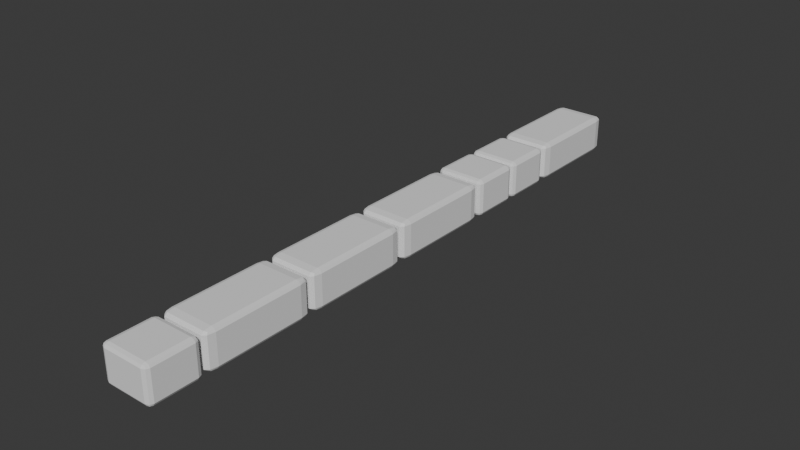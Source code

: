 # Source: muroarbustos_v1_auo1003.blend  (saved by Blender 4.5.90; exported with 4.5.12 LTS)
import bpy
from mathutils import Matrix  # noqa: F401  (used for matrix-valued properties, if any)

bpy.ops.wm.read_factory_settings(use_empty=True)
scene = bpy.context.scene
scene.name = 'Scene'

# ---- collections
col_collection = bpy.data.collections.new('Collection'); scene.collection.children.link(col_collection)

# ---- world
world_world = bpy.data.worlds.new('World'); scene.world = world_world
world_world.use_nodes = True; world_world.node_tree.nodes.clear()
_N = world_world.node_tree.nodes; _L = world_world.node_tree.links
n0 = _N.new('ShaderNodeOutputWorld'); n0.name = 'World Output'; n0.location = (200, 100)
n1 = _N.new('ShaderNodeBackground'); n1.name = 'Background'; n1.location = (-200, 100)
n1.inputs[0].default_value = (0.05088, 0.05088, 0.05088, 1.0)
_L.new(n1.outputs[0], n0.inputs[0])
n0.is_active_output = True
world_world.color = (0.05088, 0.05088, 0.05088)
world_world.sun_shadow_jitter_overblur = 0.0

# ---- meshes
me_cube_007 = bpy.data.meshes.new('Cube.007')
me_cube_007.from_pydata([(-0.8095, -11.84, -1.0), (-0.8095, -12.03, -0.8095), (-1.0, -11.84, -0.8095), (-0.8095, -11.97, -0.9442), (-0.9195, -11.95, -0.9195), (-0.9442, -11.97, -0.8095), (-0.9442, -11.84, -0.9442), (-0.8095, -12.03, 0.8095), (-0.8095, -11.84, 1.0), (-1.0, -11.84, 0.8095), (-0.8095, -11.97, 0.9442), (-0.9195, -11.95, 0.9195), (-0.9442, -11.84, 0.9442), (-0.9442, -11.97, 0.8095), (-0.8095, -10.22, -1.0), (-1.0, -10.22, -0.8095), (-0.8095, -10.03, -0.8095), (-0.9442, -10.22, -0.9442), (-0.9195, -10.11, -0.9195), (-0.9442, -10.08, -0.8095), (-0.8095, -10.08, -0.9442), (-0.8095, -10.22, 1.0), (-0.8095, -10.03, 0.8095), (-1.0, -10.22, 0.8095), (-0.8095, -10.08, 0.9442), (-0.9195, -10.11, 0.9195), (-0.9442, -10.08, 0.8095), (-0.9442, -10.22, 0.9442), (0.8095, -11.84, -1.0), (1.0, -11.84, -0.8095), (0.8095, -12.03, -0.8095), (0.9442, -11.84, -0.9442), (0.9195, -11.95, -0.9195), (0.9442, -11.97, -0.8095), (0.8095, -11.97, -0.9442), (0.8095, -11.84, 1.0), (0.8095, -12.03, 0.8095), (1.0, -11.84, 0.8095), (0.8095, -11.97, 0.9442), (0.9195, -11.95, 0.9195), (0.9442, -11.97, 0.8095), (0.9442, -11.84, 0.9442), (0.8095, -10.22, -1.0), (0.8095, -10.03, -0.8095), (1.0, -10.22, -0.8095), (0.8095, -10.08, -0.9442), (0.9195, -10.11, -0.9195), (0.9442, -10.08, -0.8095), (0.9442, -10.22, -0.9442), (0.8095, -10.22, 1.0), (1.0, -10.22, 0.8095), (0.8095, -10.03, 0.8095), (0.9442, -10.22, 0.9442), (0.9195, -10.11, 0.9195), (0.9442, -10.08, 0.8095), (0.8095, -10.08, 0.9442), (-0.8095, -9.46, -1.0), (-0.8095, -9.869, -0.8095), (-1.0, -9.46, -0.8095), (-0.8095, -9.749, -0.9442), (-0.9195, -9.696, -0.9195), (-0.9442, -9.749, -0.8095), (-0.9442, -9.46, -0.9442), (-0.8095, -9.869, 0.8095), (-0.8095, -9.46, 1.0), (-1.0, -9.46, 0.8095), (-0.8095, -9.749, 0.9442), (-0.9195, -9.696, 0.9195), (-0.9442, -9.46, 0.9442), (-0.9442, -9.749, 0.8095), (-0.8095, -5.983, -1.0), (-1.0, -5.983, -0.8095), (-0.8095, -5.574, -0.8095), (-0.9442, -5.983, -0.9442), (-0.9195, -5.746, -0.9195), (-0.9442, -5.693, -0.8095), (-0.8095, -5.693, -0.9442), (-0.8095, -5.983, 1.0), (-0.8095, -5.574, 0.8095), (-1.0, -5.983, 0.8095), (-0.8095, -5.693, 0.9442), (-0.9195, -5.746, 0.9195), (-0.9442, -5.693, 0.8095), (-0.9442, -5.983, 0.9442), (0.8095, -9.46, -1.0), (1.0, -9.46, -0.8095), (0.8095, -9.869, -0.8095), (0.9442, -9.46, -0.9442), (0.9195, -9.696, -0.9195), (0.9442, -9.749, -0.8095), (0.8095, -9.749, -0.9442), (0.8095, -9.46, 1.0), (0.8095, -9.869, 0.8095), (1.0, -9.46, 0.8095), (0.8095, -9.749, 0.9442), (0.9195, -9.696, 0.9195), (0.9442, -9.749, 0.8095), (0.9442, -9.46, 0.9442), (0.8095, -5.983, -1.0), (0.8095, -5.574, -0.8095), (1.0, -5.983, -0.8095), (0.8095, -5.693, -0.9442), (0.9195, -5.746, -0.9195), (0.9442, -5.693, -0.8095), (0.9442, -5.983, -0.9442), (0.8095, -5.983, 1.0), (1.0, -5.983, 0.8095), (0.8095, -5.574, 0.8095), (0.9442, -5.983, 0.9442), (0.9195, -5.746, 0.9195), (0.9442, -5.693, 0.8095), (0.8095, -5.693, 0.9442), (-0.8095, -5.035, -1.0), (-0.8095, -5.444, -0.8095), (-1.0, -5.035, -0.8095), (-0.8095, -5.325, -0.9442), (-0.9195, -5.271, -0.9195), (-0.9442, -5.325, -0.8095), (-0.9442, -5.035, -0.9442), (-0.8095, -5.444, 0.8095), (-0.8095, -5.035, 1.0), (-1.0, -5.035, 0.8095), (-0.8095, -5.325, 0.9442), (-0.9195, -5.271, 0.9195), (-0.9442, -5.035, 0.9442), (-0.9442, -5.325, 0.8095), (-0.8095, -1.558, -1.0), (-1.0, -1.558, -0.8095), (-0.8095, -1.149, -0.8095), (-0.9442, -1.558, -0.9442), (-0.9195, -1.322, -0.9195), (-0.9442, -1.269, -0.8095), (-0.8095, -1.269, -0.9442), (-0.8095, -1.558, 1.0), (-0.8095, -1.149, 0.8095), (-1.0, -1.558, 0.8095), (-0.8095, -1.269, 0.9442), (-0.9195, -1.322, 0.9195), (-0.9442, -1.269, 0.8095), (-0.9442, -1.558, 0.9442), (0.8095, -5.035, -1.0), (1.0, -5.035, -0.8095), (0.8095, -5.444, -0.8095), (0.9442, -5.035, -0.9442), (0.9195, -5.271, -0.9195), (0.9442, -5.325, -0.8095), (0.8095, -5.325, -0.9442), (0.8095, -5.035, 1.0), (0.8095, -5.444, 0.8095), (1.0, -5.035, 0.8095), (0.8095, -5.325, 0.9442), (0.9195, -5.271, 0.9195), (0.9442, -5.325, 0.8095), (0.9442, -5.035, 0.9442), (0.8095, -1.558, -1.0), (0.8095, -1.149, -0.8095), (1.0, -1.558, -0.8095), (0.8095, -1.269, -0.9442), (0.9195, -1.322, -0.9195), (0.9442, -1.269, -0.8095), (0.9442, -1.558, -0.9442), (0.8095, -1.558, 1.0), (1.0, -1.558, 0.8095), (0.8095, -1.149, 0.8095), (0.9442, -1.558, 0.9442), (0.9195, -1.322, 0.9195), (0.9442, -1.269, 0.8095), (0.8095, -1.269, 0.9442), (-0.8095, -0.5946, -1.0), (-0.8095, -1.004, -0.8095), (-1.0, -0.5946, -0.8095), (-0.8095, -0.8839, -0.9442), (-0.9195, -0.8308, -0.9195), (-0.9442, -0.8839, -0.8095), (-0.9442, -0.5946, -0.9442), (-0.8095, -1.004, 0.8095), (-0.8095, -0.5946, 1.0), (-1.0, -0.5946, 0.8095), (-0.8095, -0.8839, 0.9442), (-0.9195, -0.8308, 0.9195), (-0.9442, -0.5946, 0.9442), (-0.9442, -0.8839, 0.8095), (-0.8095, 2.882, -1.0), (-1.0, 2.882, -0.8095), (-0.8095, 3.292, -0.8095), (-0.9442, 2.882, -0.9442), (-0.9195, 3.119, -0.9195), (-0.9442, 3.172, -0.8095), (-0.8095, 3.172, -0.9442), (-0.8095, 2.882, 1.0), (-0.8095, 3.292, 0.8095), (-1.0, 2.882, 0.8095), (-0.8095, 3.172, 0.9442), (-0.9195, 3.119, 0.9195), (-0.9442, 3.172, 0.8095), (-0.9442, 2.882, 0.9442), (0.8095, -0.5946, -1.0), (1.0, -0.5946, -0.8095), (0.8095, -1.004, -0.8095), (0.9442, -0.5946, -0.9442), (0.9195, -0.8308, -0.9195), (0.9442, -0.8839, -0.8095), (0.8095, -0.8839, -0.9442), (0.8095, -0.5946, 1.0), (0.8095, -1.004, 0.8095), (1.0, -0.5946, 0.8095), (0.8095, -0.8839, 0.9442), (0.9195, -0.8308, 0.9195), (0.9442, -0.8839, 0.8095), (0.9442, -0.5946, 0.9442), (0.8095, 2.882, -1.0), (0.8095, 3.292, -0.8095), (1.0, 2.882, -0.8095), (0.8095, 3.172, -0.9442), (0.9195, 3.119, -0.9195), (0.9442, 3.172, -0.8095), (0.9442, 2.882, -0.9442), (0.8095, 2.882, 1.0), (1.0, 2.882, 0.8095), (0.8095, 3.292, 0.8095), (0.9442, 2.882, 0.9442), (0.9195, 3.119, 0.9195), (0.9442, 3.172, 0.8095), (0.8095, 3.172, 0.9442), (-0.8095, 3.64, -1.0), (-0.8095, 3.449, -0.8095), (-1.0, 3.64, -0.8095), (-0.8095, 3.505, -0.9442), (-0.9195, 3.53, -0.9195), (-0.9442, 3.505, -0.8095), (-0.9442, 3.64, -0.9442), (-0.8095, 3.449, 0.8095), (-0.8095, 3.64, 1.0), (-1.0, 3.64, 0.8095), (-0.8095, 3.505, 0.9442), (-0.9195, 3.53, 0.9195), (-0.9442, 3.64, 0.9442), (-0.9442, 3.505, 0.8095), (-0.8095, 5.259, -1.0), (-1.0, 5.259, -0.8095), (-0.8095, 5.449, -0.8095), (-0.9442, 5.259, -0.9442), (-0.9195, 5.369, -0.9195), (-0.9442, 5.393, -0.8095), (-0.8095, 5.393, -0.9442), (-0.8095, 5.259, 1.0), (-0.8095, 5.449, 0.8095), (-1.0, 5.259, 0.8095), (-0.8095, 5.393, 0.9442), (-0.9195, 5.369, 0.9195), (-0.9442, 5.393, 0.8095), (-0.9442, 5.259, 0.9442), (0.8095, 3.64, -1.0), (1.0, 3.64, -0.8095), (0.8095, 3.449, -0.8095), (0.9442, 3.64, -0.9442), (0.9195, 3.53, -0.9195), (0.9442, 3.505, -0.8095), (0.8095, 3.505, -0.9442), (0.8095, 3.64, 1.0), (0.8095, 3.449, 0.8095), (1.0, 3.64, 0.8095), (0.8095, 3.505, 0.9442), (0.9195, 3.53, 0.9195), (0.9442, 3.505, 0.8095), (0.9442, 3.64, 0.9442), (0.8095, 5.259, -1.0), (0.8095, 5.449, -0.8095), (1.0, 5.259, -0.8095), (0.8095, 5.393, -0.9442), (0.9195, 5.369, -0.9195), (0.9442, 5.393, -0.8095), (0.9442, 5.259, -0.9442), (0.8095, 5.259, 1.0), (1.0, 5.259, 0.8095), (0.8095, 5.449, 0.8095), (0.9442, 5.259, 0.9442), (0.9195, 5.369, 0.9195), (0.9442, 5.393, 0.8095), (0.8095, 5.393, 0.9442), (-0.8095, 5.763, -1.0), (-0.8095, 5.573, -0.8095), (-1.0, 5.763, -0.8095), (-0.8095, 5.629, -0.9442), (-0.9195, 5.653, -0.9195), (-0.9442, 5.629, -0.8095), (-0.9442, 5.763, -0.9442), (-0.8095, 5.573, 0.8095), (-0.8095, 5.763, 1.0), (-1.0, 5.763, 0.8095), (-0.8095, 5.629, 0.9442), (-0.9195, 5.653, 0.9195), (-0.9442, 5.763, 0.9442), (-0.9442, 5.629, 0.8095), (-0.8095, 7.382, -1.0), (-1.0, 7.382, -0.8095), (-0.8095, 7.573, -0.8095), (-0.9442, 7.382, -0.9442), (-0.9195, 7.492, -0.9195), (-0.9442, 7.517, -0.8095), (-0.8095, 7.517, -0.9442), (-0.8095, 7.382, 1.0), (-0.8095, 7.573, 0.8095), (-1.0, 7.382, 0.8095), (-0.8095, 7.517, 0.9442), (-0.9195, 7.492, 0.9195), (-0.9442, 7.517, 0.8095), (-0.9442, 7.382, 0.9442), (0.8095, 5.763, -1.0), (1.0, 5.763, -0.8095), (0.8095, 5.573, -0.8095), (0.9442, 5.763, -0.9442), (0.9195, 5.653, -0.9195), (0.9442, 5.629, -0.8095), (0.8095, 5.629, -0.9442), (0.8095, 5.763, 1.0), (0.8095, 5.573, 0.8095), (1.0, 5.763, 0.8095), (0.8095, 5.629, 0.9442), (0.9195, 5.653, 0.9195), (0.9442, 5.629, 0.8095), (0.9442, 5.763, 0.9442), (0.8095, 7.382, -1.0), (0.8095, 7.573, -0.8095), (1.0, 7.382, -0.8095), (0.8095, 7.517, -0.9442), (0.9195, 7.492, -0.9195), (0.9442, 7.517, -0.8095), (0.9442, 7.382, -0.9442), (0.8095, 7.382, 1.0), (1.0, 7.382, 0.8095), (0.8095, 7.573, 0.8095), (0.9442, 7.382, 0.9442), (0.9195, 7.492, 0.9195), (0.9442, 7.517, 0.8095), (0.8095, 7.517, 0.9442), (-0.8095, 8.142, -1.0), (-0.8095, 7.733, -0.8095), (-1.0, 8.142, -0.8095), (-0.8095, 7.853, -0.9442), (-0.9195, 7.906, -0.9195), (-0.9442, 7.853, -0.8095), (-0.9442, 8.142, -0.9442), (-0.8095, 7.733, 0.8095), (-0.8095, 8.142, 1.0), (-1.0, 8.142, 0.8095), (-0.8095, 7.853, 0.9442), (-0.9195, 7.906, 0.9195), (-0.9442, 8.142, 0.9442), (-0.9442, 7.853, 0.8095), (-0.8095, 11.62, -1.0), (-1.0, 11.62, -0.8095), (-0.8095, 12.03, -0.8095), (-0.9442, 11.62, -0.9442), (-0.9195, 11.86, -0.9195), (-0.9442, 11.91, -0.8095), (-0.8095, 11.91, -0.9442), (-0.8095, 11.62, 1.0), (-0.8095, 12.03, 0.8095), (-1.0, 11.62, 0.8095), (-0.8095, 11.91, 0.9442), (-0.9195, 11.86, 0.9195), (-0.9442, 11.91, 0.8095), (-0.9442, 11.62, 0.9442), (0.8095, 8.142, -1.0), (1.0, 8.142, -0.8095), (0.8095, 7.733, -0.8095), (0.9442, 8.142, -0.9442), (0.9195, 7.906, -0.9195), (0.9442, 7.853, -0.8095), (0.8095, 7.853, -0.9442), (0.8095, 8.142, 1.0), (0.8095, 7.733, 0.8095), (1.0, 8.142, 0.8095), (0.8095, 7.853, 0.9442), (0.9195, 7.906, 0.9195), (0.9442, 7.853, 0.8095), (0.9442, 8.142, 0.9442), (0.8095, 11.62, -1.0), (0.8095, 12.03, -0.8095), (1.0, 11.62, -0.8095), (0.8095, 11.91, -0.9442), (0.9195, 11.86, -0.9195), (0.9442, 11.91, -0.8095), (0.9442, 11.62, -0.9442), (0.8095, 11.62, 1.0), (1.0, 11.62, 0.8095), (0.8095, 12.03, 0.8095), (0.9442, 11.62, 0.9442), (0.9195, 11.86, 0.9195), (0.9442, 11.91, 0.8095), (0.8095, 11.91, 0.9442)], [], [(0, 3, 4, 6), (1, 5, 4, 3), (2, 6, 4, 5), (7, 10, 11, 13), (8, 12, 11, 10), (9, 13, 11, 12), (14, 17, 18, 20), (15, 19, 18, 17), (16, 20, 18, 19), (21, 24, 25, 27), (22, 26, 25, 24), (23, 27, 25, 26), (28, 31, 32, 34), (29, 33, 32, 31), (30, 34, 32, 33), (35, 38, 39, 41), (36, 40, 39, 38), (37, 41, 39, 40), (42, 45, 46, 48), (43, 47, 46, 45), (44, 48, 46, 47), (49, 52, 53, 55), (50, 54, 53, 52), (51, 55, 53, 54), (14, 0, 6, 17), (17, 6, 2, 15), (1, 7, 13, 5), (5, 13, 9, 2), (8, 21, 27, 12), (12, 27, 23, 9), (22, 16, 19, 26), (26, 19, 15, 23), (42, 14, 20, 45), (45, 20, 16, 43), (21, 49, 55, 24), (24, 55, 51, 22), (50, 44, 47, 54), (54, 47, 43, 51), (28, 42, 48, 31), (31, 48, 44, 29), (49, 35, 41, 52), (52, 41, 37, 50), (36, 30, 33, 40), (40, 33, 29, 37), (0, 28, 34, 3), (3, 34, 30, 1), (35, 8, 10, 38), (38, 10, 7, 36), (14, 42, 28, 0), (2, 9, 23, 15), (30, 36, 7, 1), (49, 21, 8, 35), (16, 22, 51, 43), (44, 50, 37, 29), (56, 59, 60, 62), (57, 61, 60, 59), (58, 62, 60, 61), (63, 66, 67, 69), (64, 68, 67, 66), (65, 69, 67, 68), (70, 73, 74, 76), (71, 75, 74, 73), (72, 76, 74, 75), (77, 80, 81, 83), (78, 82, 81, 80), (79, 83, 81, 82), (84, 87, 88, 90), (85, 89, 88, 87), (86, 90, 88, 89), (91, 94, 95, 97), (92, 96, 95, 94), (93, 97, 95, 96), (98, 101, 102, 104), (99, 103, 102, 101), (100, 104, 102, 103), (105, 108, 109, 111), (106, 110, 109, 108), (107, 111, 109, 110), (70, 56, 62, 73), (73, 62, 58, 71), (57, 63, 69, 61), (61, 69, 65, 58), (64, 77, 83, 68), (68, 83, 79, 65), (78, 72, 75, 82), (82, 75, 71, 79), (98, 70, 76, 101), (101, 76, 72, 99), (77, 105, 111, 80), (80, 111, 107, 78), (106, 100, 103, 110), (110, 103, 99, 107), (84, 98, 104, 87), (87, 104, 100, 85), (105, 91, 97, 108), (108, 97, 93, 106), (92, 86, 89, 96), (96, 89, 85, 93), (56, 84, 90, 59), (59, 90, 86, 57), (91, 64, 66, 94), (94, 66, 63, 92), (70, 98, 84, 56), (58, 65, 79, 71), (86, 92, 63, 57), (105, 77, 64, 91), (72, 78, 107, 99), (100, 106, 93, 85), (112, 115, 116, 118), (113, 117, 116, 115), (114, 118, 116, 117), (119, 122, 123, 125), (120, 124, 123, 122), (121, 125, 123, 124), (126, 129, 130, 132), (127, 131, 130, 129), (128, 132, 130, 131), (133, 136, 137, 139), (134, 138, 137, 136), (135, 139, 137, 138), (140, 143, 144, 146), (141, 145, 144, 143), (142, 146, 144, 145), (147, 150, 151, 153), (148, 152, 151, 150), (149, 153, 151, 152), (154, 157, 158, 160), (155, 159, 158, 157), (156, 160, 158, 159), (161, 164, 165, 167), (162, 166, 165, 164), (163, 167, 165, 166), (126, 112, 118, 129), (129, 118, 114, 127), (113, 119, 125, 117), (117, 125, 121, 114), (120, 133, 139, 124), (124, 139, 135, 121), (134, 128, 131, 138), (138, 131, 127, 135), (154, 126, 132, 157), (157, 132, 128, 155), (133, 161, 167, 136), (136, 167, 163, 134), (162, 156, 159, 166), (166, 159, 155, 163), (140, 154, 160, 143), (143, 160, 156, 141), (161, 147, 153, 164), (164, 153, 149, 162), (148, 142, 145, 152), (152, 145, 141, 149), (112, 140, 146, 115), (115, 146, 142, 113), (147, 120, 122, 150), (150, 122, 119, 148), (126, 154, 140, 112), (114, 121, 135, 127), (142, 148, 119, 113), (161, 133, 120, 147), (128, 134, 163, 155), (156, 162, 149, 141), (168, 171, 172, 174), (169, 173, 172, 171), (170, 174, 172, 173), (175, 178, 179, 181), (176, 180, 179, 178), (177, 181, 179, 180), (182, 185, 186, 188), (183, 187, 186, 185), (184, 188, 186, 187), (189, 192, 193, 195), (190, 194, 193, 192), (191, 195, 193, 194), (196, 199, 200, 202), (197, 201, 200, 199), (198, 202, 200, 201), (203, 206, 207, 209), (204, 208, 207, 206), (205, 209, 207, 208), (210, 213, 214, 216), (211, 215, 214, 213), (212, 216, 214, 215), (217, 220, 221, 223), (218, 222, 221, 220), (219, 223, 221, 222), (182, 168, 174, 185), (185, 174, 170, 183), (169, 175, 181, 173), (173, 181, 177, 170), (176, 189, 195, 180), (180, 195, 191, 177), (190, 184, 187, 194), (194, 187, 183, 191), (210, 182, 188, 213), (213, 188, 184, 211), (189, 217, 223, 192), (192, 223, 219, 190), (218, 212, 215, 222), (222, 215, 211, 219), (196, 210, 216, 199), (199, 216, 212, 197), (217, 203, 209, 220), (220, 209, 205, 218), (204, 198, 201, 208), (208, 201, 197, 205), (168, 196, 202, 171), (171, 202, 198, 169), (203, 176, 178, 206), (206, 178, 175, 204), (182, 210, 196, 168), (170, 177, 191, 183), (198, 204, 175, 169), (217, 189, 176, 203), (184, 190, 219, 211), (212, 218, 205, 197), (224, 227, 228, 230), (225, 229, 228, 227), (226, 230, 228, 229), (231, 234, 235, 237), (232, 236, 235, 234), (233, 237, 235, 236), (238, 241, 242, 244), (239, 243, 242, 241), (240, 244, 242, 243), (245, 248, 249, 251), (246, 250, 249, 248), (247, 251, 249, 250), (252, 255, 256, 258), (253, 257, 256, 255), (254, 258, 256, 257), (259, 262, 263, 265), (260, 264, 263, 262), (261, 265, 263, 264), (266, 269, 270, 272), (267, 271, 270, 269), (268, 272, 270, 271), (273, 276, 277, 279), (274, 278, 277, 276), (275, 279, 277, 278), (238, 224, 230, 241), (241, 230, 226, 239), (225, 231, 237, 229), (229, 237, 233, 226), (232, 245, 251, 236), (236, 251, 247, 233), (246, 240, 243, 250), (250, 243, 239, 247), (266, 238, 244, 269), (269, 244, 240, 267), (245, 273, 279, 248), (248, 279, 275, 246), (274, 268, 271, 278), (278, 271, 267, 275), (252, 266, 272, 255), (255, 272, 268, 253), (273, 259, 265, 276), (276, 265, 261, 274), (260, 254, 257, 264), (264, 257, 253, 261), (224, 252, 258, 227), (227, 258, 254, 225), (259, 232, 234, 262), (262, 234, 231, 260), (238, 266, 252, 224), (226, 233, 247, 239), (254, 260, 231, 225), (273, 245, 232, 259), (240, 246, 275, 267), (268, 274, 261, 253), (280, 283, 284, 286), (281, 285, 284, 283), (282, 286, 284, 285), (287, 290, 291, 293), (288, 292, 291, 290), (289, 293, 291, 292), (294, 297, 298, 300), (295, 299, 298, 297), (296, 300, 298, 299), (301, 304, 305, 307), (302, 306, 305, 304), (303, 307, 305, 306), (308, 311, 312, 314), (309, 313, 312, 311), (310, 314, 312, 313), (315, 318, 319, 321), (316, 320, 319, 318), (317, 321, 319, 320), (322, 325, 326, 328), (323, 327, 326, 325), (324, 328, 326, 327), (329, 332, 333, 335), (330, 334, 333, 332), (331, 335, 333, 334), (294, 280, 286, 297), (297, 286, 282, 295), (281, 287, 293, 285), (285, 293, 289, 282), (288, 301, 307, 292), (292, 307, 303, 289), (302, 296, 299, 306), (306, 299, 295, 303), (322, 294, 300, 325), (325, 300, 296, 323), (301, 329, 335, 304), (304, 335, 331, 302), (330, 324, 327, 334), (334, 327, 323, 331), (308, 322, 328, 311), (311, 328, 324, 309), (329, 315, 321, 332), (332, 321, 317, 330), (316, 310, 313, 320), (320, 313, 309, 317), (280, 308, 314, 283), (283, 314, 310, 281), (315, 288, 290, 318), (318, 290, 287, 316), (294, 322, 308, 280), (282, 289, 303, 295), (310, 316, 287, 281), (329, 301, 288, 315), (296, 302, 331, 323), (324, 330, 317, 309), (336, 339, 340, 342), (337, 341, 340, 339), (338, 342, 340, 341), (343, 346, 347, 349), (344, 348, 347, 346), (345, 349, 347, 348), (350, 353, 354, 356), (351, 355, 354, 353), (352, 356, 354, 355), (357, 360, 361, 363), (358, 362, 361, 360), (359, 363, 361, 362), (364, 367, 368, 370), (365, 369, 368, 367), (366, 370, 368, 369), (371, 374, 375, 377), (372, 376, 375, 374), (373, 377, 375, 376), (378, 381, 382, 384), (379, 383, 382, 381), (380, 384, 382, 383), (385, 388, 389, 391), (386, 390, 389, 388), (387, 391, 389, 390), (350, 336, 342, 353), (353, 342, 338, 351), (337, 343, 349, 341), (341, 349, 345, 338), (344, 357, 363, 348), (348, 363, 359, 345), (358, 352, 355, 362), (362, 355, 351, 359), (378, 350, 356, 381), (381, 356, 352, 379), (357, 385, 391, 360), (360, 391, 387, 358), (386, 380, 383, 390), (390, 383, 379, 387), (364, 378, 384, 367), (367, 384, 380, 365), (385, 371, 377, 388), (388, 377, 373, 386), (372, 366, 369, 376), (376, 369, 365, 373), (336, 364, 370, 339), (339, 370, 366, 337), (371, 344, 346, 374), (374, 346, 343, 372), (350, 378, 364, 336), (338, 345, 359, 351), (366, 372, 343, 337), (385, 357, 344, 371), (352, 358, 387, 379), (380, 386, 373, 365)])
_uv = me_cube_007.uv_layers.new(name='UVMap')
_uv.uv.foreach_set('vector', [0.02391, 0.02391, 1.936e-08, 0.02391, 0.004388, 0.004388, 0.02391, 1.805e-09, 0.3113, 0.3591, 0.3113, 0.3352, 0.3308, 0.3396, 0.3352, 0.3591, 0.9783, 0.3113, 1.0, 0.3113, 0.9949, 0.3308, 0.9765, 0.3352, 0.02391, 0.3591, 2.579e-08, 0.3591, 0.004388, 0.3396, 0.02391, 0.3352, 0.3591, 0.3113, 0.3591, 0.3352, 0.3396, 0.3308, 0.3352, 0.3113, 0.6958, 0.3113, 0.694, 0.3352, 0.674, 0.3308, 0.6704, 0.3113, 0.3113, 0.02391, 0.3113, 2.35e-08, 0.3308, 0.004388, 0.3352, 0.02391, 0.9783, 0.02391, 0.9765, 2.082e-08, 0.9949, 0.004388, 1.0, 0.02391, 0.6465, 0.6465, 0.6704, 0.6465, 0.6661, 0.6661, 0.6465, 0.6704, 0.6465, 0.3113, 0.6704, 0.3113, 0.6661, 0.3308, 0.6465, 0.3352, 0.3591, 0.6465, 0.3591, 0.6704, 0.3396, 0.6661, 0.3352, 0.6465, 0.6958, 0.02391, 0.6704, 0.02391, 0.674, 0.004388, 0.694, -5.119e-10, 0.02391, 0.3113, 0.02391, 0.3352, 0.004388, 0.3308, -2.342e-09, 0.3113, 0.9783, 0.3591, 0.9765, 0.3352, 0.9949, 0.3396, 1.0, 0.3591, 0.3113, 0.6465, 0.3352, 0.6465, 0.3308, 0.6661, 0.3113, 0.6704, 0.3591, 0.02391, 0.3352, 0.02391, 0.3396, 0.004388, 0.3591, -4.628e-09, 0.02391, 0.6465, 0.02391, 0.6704, 0.004388, 0.6661, 4.092e-09, 0.6465, 0.6958, 0.3591, 0.6704, 0.3591, 0.674, 0.3396, 0.694, 0.3352, 0.3113, 0.3113, 0.3352, 0.3113, 0.3308, 0.3308, 0.3113, 0.3352, 0.6465, 0.3591, 0.6465, 0.3352, 0.6661, 0.3396, 0.6704, 0.3591, 0.9783, 0.6465, 1.0, 0.6465, 0.9949, 0.6661, 0.9765, 0.6704, 0.6465, 0.02391, 0.6465, 1.707e-08, 0.6661, 0.004388, 0.6704, 0.02391, 0.6958, 0.6465, 0.694, 0.6704, 0.674, 0.6661, 0.6704, 0.6465, 0.3591, 0.3591, 0.3352, 0.3591, 0.3396, 0.3396, 0.3591, 0.3352, 0.3113, 0.02391, 0.02391, 0.02391, 0.02391, 1.805e-09, 0.3113, 2.35e-08, 1.0, 0.02391, 1.0, 0.3113, 0.9783, 0.3113, 0.9783, 0.02391, 0.3113, 0.3591, 0.02391, 0.3591, 0.02391, 0.3352, 0.3113, 0.3352, 0.9765, 0.3352, 0.694, 0.3352, 0.6958, 0.3113, 0.9783, 0.3113, 0.3591, 0.3113, 0.6465, 0.3113, 0.6465, 0.3352, 0.3591, 0.3352, 0.6704, 0.3113, 0.6704, 0.02391, 0.6958, 0.02391, 0.6958, 0.3113, 0.3591, 0.6465, 0.6465, 0.6465, 0.6465, 0.6704, 0.3591, 0.6704, 0.694, -5.119e-10, 0.9765, 2.082e-08, 0.9783, 0.02391, 0.6958, 0.02391, 0.3113, 0.3113, 0.3113, 0.02391, 0.3352, 0.02391, 0.3352, 0.3113, 0.6704, 0.3591, 0.6704, 0.6465, 0.6465, 0.6465, 0.6465, 0.3591, 0.6465, 0.3113, 0.6465, 0.02391, 0.6704, 0.02391, 0.6704, 0.3113, 0.3352, 0.6465, 0.3352, 0.3591, 0.3591, 0.3591, 0.3591, 0.6465, 0.6958, 0.6465, 0.9783, 0.6465, 0.9765, 0.6704, 0.694, 0.6704, 0.3591, 0.3352, 0.6465, 0.3352, 0.6465, 0.3591, 0.3591, 0.3591, 0.02391, 0.3113, 0.3113, 0.3113, 0.3113, 0.3352, 0.02391, 0.3352, 1.0, 0.3591, 1.0, 0.6465, 0.9783, 0.6465, 0.9783, 0.3591, 0.6465, 0.02391, 0.3591, 0.02391, 0.3591, -4.628e-09, 0.6465, 1.707e-08, 0.6704, 0.6465, 0.6704, 0.3591, 0.6958, 0.3591, 0.6958, 0.6465, 0.02391, 0.6465, 0.3113, 0.6465, 0.3113, 0.6704, 0.02391, 0.6704, 0.694, 0.3352, 0.9765, 0.3352, 0.9783, 0.3591, 0.6958, 0.3591, 0.02391, 0.02391, 0.02391, 0.3113, -2.342e-09, 0.3113, 1.936e-08, 0.02391, 0.3352, 0.3591, 0.3352, 0.6465, 0.3113, 0.6465, 0.3113, 0.3591, 0.3591, 0.02391, 0.3591, 0.3113, 0.3352, 0.3113, 0.3352, 0.02391, 4.092e-09, 0.6465, 2.579e-08, 0.3591, 0.02391, 0.3591, 0.02391, 0.6465, 0.3113, 0.02391, 0.3113, 0.3113, 0.02391, 0.3113, 0.02391, 0.02391, 0.9783, 0.3113, 0.6958, 0.3113, 0.6958, 0.02391, 0.9783, 0.02391, 0.3113, 0.6465, 0.02391, 0.6465, 0.02391, 0.3591, 0.3113, 0.3591, 0.6465, 0.02391, 0.6465, 0.3113, 0.3591, 0.3113, 0.3591, 0.02391, 0.6465, 0.6465, 0.3591, 0.6465, 0.3591, 0.3591, 0.6465, 0.3591, 0.9783, 0.6465, 0.6958, 0.6465, 0.6958, 0.3591, 0.9783, 0.3591, 0.02391, 0.02391, 1.936e-08, 0.02391, 0.004388, 0.004388, 0.02391, 1.805e-09, 0.3113, 0.3591, 0.3113, 0.3352, 0.3308, 0.3396, 0.3352, 0.3591, 0.9783, 0.3113, 1.0, 0.3113, 0.9949, 0.3308, 0.9765, 0.3352, 0.02391, 0.3591, 2.579e-08, 0.3591, 0.004388, 0.3396, 0.02391, 0.3352, 0.3591, 0.3113, 0.3591, 0.3352, 0.3396, 0.3308, 0.3352, 0.3113, 0.6958, 0.3113, 0.694, 0.3352, 0.674, 0.3308, 0.6704, 0.3113, 0.3113, 0.02391, 0.3113, 2.35e-08, 0.3308, 0.004388, 0.3352, 0.02391, 0.9783, 0.02391, 0.9765, 2.082e-08, 0.9949, 0.004388, 1.0, 0.02391, 0.6465, 0.6465, 0.6704, 0.6465, 0.6661, 0.6661, 0.6465, 0.6704, 0.6465, 0.3113, 0.6704, 0.3113, 0.6661, 0.3308, 0.6465, 0.3352, 0.3591, 0.6465, 0.3591, 0.6704, 0.3396, 0.6661, 0.3352, 0.6465, 0.6958, 0.02391, 0.6704, 0.02391, 0.674, 0.004388, 0.694, -5.119e-10, 0.02391, 0.3113, 0.02391, 0.3352, 0.004388, 0.3308, -2.342e-09, 0.3113, 0.9783, 0.3591, 0.9765, 0.3352, 0.9949, 0.3396, 1.0, 0.3591, 0.3113, 0.6465, 0.3352, 0.6465, 0.3308, 0.6661, 0.3113, 0.6704, 0.3591, 0.02391, 0.3352, 0.02391, 0.3396, 0.004388, 0.3591, -4.628e-09, 0.02391, 0.6465, 0.02391, 0.6704, 0.004388, 0.6661, 4.092e-09, 0.6465, 0.6958, 0.3591, 0.6704, 0.3591, 0.674, 0.3396, 0.694, 0.3352, 0.3113, 0.3113, 0.3352, 0.3113, 0.3308, 0.3308, 0.3113, 0.3352, 0.6465, 0.3591, 0.6465, 0.3352, 0.6661, 0.3396, 0.6704, 0.3591, 0.9783, 0.6465, 1.0, 0.6465, 0.9949, 0.6661, 0.9765, 0.6704, 0.6465, 0.02391, 0.6465, 1.707e-08, 0.6661, 0.004388, 0.6704, 0.02391, 0.6958, 0.6465, 0.694, 0.6704, 0.674, 0.6661, 0.6704, 0.6465, 0.3591, 0.3591, 0.3352, 0.3591, 0.3396, 0.3396, 0.3591, 0.3352, 0.3113, 0.02391, 0.02391, 0.02391, 0.02391, 1.805e-09, 0.3113, 2.35e-08, 1.0, 0.02391, 1.0, 0.3113, 0.9783, 0.3113, 0.9783, 0.02391, 0.3113, 0.3591, 0.02391, 0.3591, 0.02391, 0.3352, 0.3113, 0.3352, 0.9765, 0.3352, 0.694, 0.3352, 0.6958, 0.3113, 0.9783, 0.3113, 0.3591, 0.3113, 0.6465, 0.3113, 0.6465, 0.3352, 0.3591, 0.3352, 0.6704, 0.3113, 0.6704, 0.02391, 0.6958, 0.02391, 0.6958, 0.3113, 0.3591, 0.6465, 0.6465, 0.6465, 0.6465, 0.6704, 0.3591, 0.6704, 0.694, -5.119e-10, 0.9765, 2.082e-08, 0.9783, 0.02391, 0.6958, 0.02391, 0.3113, 0.3113, 0.3113, 0.02391, 0.3352, 0.02391, 0.3352, 0.3113, 0.6704, 0.3591, 0.6704, 0.6465, 0.6465, 0.6465, 0.6465, 0.3591, 0.6465, 0.3113, 0.6465, 0.02391, 0.6704, 0.02391, 0.6704, 0.3113, 0.3352, 0.6465, 0.3352, 0.3591, 0.3591, 0.3591, 0.3591, 0.6465, 0.6958, 0.6465, 0.9783, 0.6465, 0.9765, 0.6704, 0.694, 0.6704, 0.3591, 0.3352, 0.6465, 0.3352, 0.6465, 0.3591, 0.3591, 0.3591, 0.02391, 0.3113, 0.3113, 0.3113, 0.3113, 0.3352, 0.02391, 0.3352, 1.0, 0.3591, 1.0, 0.6465, 0.9783, 0.6465, 0.9783, 0.3591, 0.6465, 0.02391, 0.3591, 0.02391, 0.3591, -4.628e-09, 0.6465, 1.707e-08, 0.6704, 0.6465, 0.6704, 0.3591, 0.6958, 0.3591, 0.6958, 0.6465, 0.02391, 0.6465, 0.3113, 0.6465, 0.3113, 0.6704, 0.02391, 0.6704, 0.694, 0.3352, 0.9765, 0.3352, 0.9783, 0.3591, 0.6958, 0.3591, 0.02391, 0.02391, 0.02391, 0.3113, -2.342e-09, 0.3113, 1.936e-08, 0.02391, 0.3352, 0.3591, 0.3352, 0.6465, 0.3113, 0.6465, 0.3113, 0.3591, 0.3591, 0.02391, 0.3591, 0.3113, 0.3352, 0.3113, 0.3352, 0.02391, 4.092e-09, 0.6465, 2.579e-08, 0.3591, 0.02391, 0.3591, 0.02391, 0.6465, 0.3113, 0.02391, 0.3113, 0.3113, 0.02391, 0.3113, 0.02391, 0.02391, 0.9783, 0.3113, 0.6958, 0.3113, 0.6958, 0.02391, 0.9783, 0.02391, 0.3113, 0.6465, 0.02391, 0.6465, 0.02391, 0.3591, 0.3113, 0.3591, 0.6465, 0.02391, 0.6465, 0.3113, 0.3591, 0.3113, 0.3591, 0.02391, 0.6465, 0.6465, 0.3591, 0.6465, 0.3591, 0.3591, 0.6465, 0.3591, 0.9783, 0.6465, 0.6958, 0.6465, 0.6958, 0.3591, 0.9783, 0.3591, 0.02391, 0.02391, 1.936e-08, 0.02391, 0.004388, 0.004388, 0.02391, 1.805e-09, 0.3113, 0.3591, 0.3113, 0.3352, 0.3308, 0.3396, 0.3352, 0.3591, 0.9783, 0.3113, 1.0, 0.3113, 0.9949, 0.3308, 0.9765, 0.3352, 0.02391, 0.3591, 2.579e-08, 0.3591, 0.004388, 0.3396, 0.02391, 0.3352, 0.3591, 0.3113, 0.3591, 0.3352, 0.3396, 0.3308, 0.3352, 0.3113, 0.6958, 0.3113, 0.694, 0.3352, 0.674, 0.3308, 0.6704, 0.3113, 0.3113, 0.02391, 0.3113, 2.35e-08, 0.3308, 0.004388, 0.3352, 0.02391, 0.9783, 0.02391, 0.9765, 2.082e-08, 0.9949, 0.004388, 1.0, 0.02391, 0.6465, 0.6465, 0.6704, 0.6465, 0.6661, 0.6661, 0.6465, 0.6704, 0.6465, 0.3113, 0.6704, 0.3113, 0.6661, 0.3308, 0.6465, 0.3352, 0.3591, 0.6465, 0.3591, 0.6704, 0.3396, 0.6661, 0.3352, 0.6465, 0.6958, 0.02391, 0.6704, 0.02391, 0.674, 0.004388, 0.694, -5.119e-10, 0.02391, 0.3113, 0.02391, 0.3352, 0.004388, 0.3308, -2.342e-09, 0.3113, 0.9783, 0.3591, 0.9765, 0.3352, 0.9949, 0.3396, 1.0, 0.3591, 0.3113, 0.6465, 0.3352, 0.6465, 0.3308, 0.6661, 0.3113, 0.6704, 0.3591, 0.02391, 0.3352, 0.02391, 0.3396, 0.004388, 0.3591, -4.628e-09, 0.02391, 0.6465, 0.02391, 0.6704, 0.004388, 0.6661, 4.092e-09, 0.6465, 0.6958, 0.3591, 0.6704, 0.3591, 0.674, 0.3396, 0.694, 0.3352, 0.3113, 0.3113, 0.3352, 0.3113, 0.3308, 0.3308, 0.3113, 0.3352, 0.6465, 0.3591, 0.6465, 0.3352, 0.6661, 0.3396, 0.6704, 0.3591, 0.9783, 0.6465, 1.0, 0.6465, 0.9949, 0.6661, 0.9765, 0.6704, 0.6465, 0.02391, 0.6465, 1.707e-08, 0.6661, 0.004388, 0.6704, 0.02391, 0.6958, 0.6465, 0.694, 0.6704, 0.674, 0.6661, 0.6704, 0.6465, 0.3591, 0.3591, 0.3352, 0.3591, 0.3396, 0.3396, 0.3591, 0.3352, 0.3113, 0.02391, 0.02391, 0.02391, 0.02391, 1.805e-09, 0.3113, 2.35e-08, 1.0, 0.02391, 1.0, 0.3113, 0.9783, 0.3113, 0.9783, 0.02391, 0.3113, 0.3591, 0.02391, 0.3591, 0.02391, 0.3352, 0.3113, 0.3352, 0.9765, 0.3352, 0.694, 0.3352, 0.6958, 0.3113, 0.9783, 0.3113, 0.3591, 0.3113, 0.6465, 0.3113, 0.6465, 0.3352, 0.3591, 0.3352, 0.6704, 0.3113, 0.6704, 0.02391, 0.6958, 0.02391, 0.6958, 0.3113, 0.3591, 0.6465, 0.6465, 0.6465, 0.6465, 0.6704, 0.3591, 0.6704, 0.694, -5.119e-10, 0.9765, 2.082e-08, 0.9783, 0.02391, 0.6958, 0.02391, 0.3113, 0.3113, 0.3113, 0.02391, 0.3352, 0.02391, 0.3352, 0.3113, 0.6704, 0.3591, 0.6704, 0.6465, 0.6465, 0.6465, 0.6465, 0.3591, 0.6465, 0.3113, 0.6465, 0.02391, 0.6704, 0.02391, 0.6704, 0.3113, 0.3352, 0.6465, 0.3352, 0.3591, 0.3591, 0.3591, 0.3591, 0.6465, 0.6958, 0.6465, 0.9783, 0.6465, 0.9765, 0.6704, 0.694, 0.6704, 0.3591, 0.3352, 0.6465, 0.3352, 0.6465, 0.3591, 0.3591, 0.3591, 0.02391, 0.3113, 0.3113, 0.3113, 0.3113, 0.3352, 0.02391, 0.3352, 1.0, 0.3591, 1.0, 0.6465, 0.9783, 0.6465, 0.9783, 0.3591, 0.6465, 0.02391, 0.3591, 0.02391, 0.3591, -4.628e-09, 0.6465, 1.707e-08, 0.6704, 0.6465, 0.6704, 0.3591, 0.6958, 0.3591, 0.6958, 0.6465, 0.02391, 0.6465, 0.3113, 0.6465, 0.3113, 0.6704, 0.02391, 0.6704, 0.694, 0.3352, 0.9765, 0.3352, 0.9783, 0.3591, 0.6958, 0.3591, 0.02391, 0.02391, 0.02391, 0.3113, -2.342e-09, 0.3113, 1.936e-08, 0.02391, 0.3352, 0.3591, 0.3352, 0.6465, 0.3113, 0.6465, 0.3113, 0.3591, 0.3591, 0.02391, 0.3591, 0.3113, 0.3352, 0.3113, 0.3352, 0.02391, 4.092e-09, 0.6465, 2.579e-08, 0.3591, 0.02391, 0.3591, 0.02391, 0.6465, 0.3113, 0.02391, 0.3113, 0.3113, 0.02391, 0.3113, 0.02391, 0.02391, 0.9783, 0.3113, 0.6958, 0.3113, 0.6958, 0.02391, 0.9783, 0.02391, 0.3113, 0.6465, 0.02391, 0.6465, 0.02391, 0.3591, 0.3113, 0.3591, 0.6465, 0.02391, 0.6465, 0.3113, 0.3591, 0.3113, 0.3591, 0.02391, 0.6465, 0.6465, 0.3591, 0.6465, 0.3591, 0.3591, 0.6465, 0.3591, 0.9783, 0.6465, 0.6958, 0.6465, 0.6958, 0.3591, 0.9783, 0.3591, 0.02391, 0.02391, 1.936e-08, 0.02391, 0.004388, 0.004388, 0.02391, 1.805e-09, 0.3113, 0.3591, 0.3113, 0.3352, 0.3308, 0.3396, 0.3352, 0.3591, 0.9783, 0.3113, 1.0, 0.3113, 0.9949, 0.3308, 0.9765, 0.3352, 0.02391, 0.3591, 2.579e-08, 0.3591, 0.004388, 0.3396, 0.02391, 0.3352, 0.3591, 0.3113, 0.3591, 0.3352, 0.3396, 0.3308, 0.3352, 0.3113, 0.6958, 0.3113, 0.694, 0.3352, 0.674, 0.3308, 0.6704, 0.3113, 0.3113, 0.02391, 0.3113, 2.35e-08, 0.3308, 0.004388, 0.3352, 0.02391, 0.9783, 0.02391, 0.9765, 2.082e-08, 0.9949, 0.004388, 1.0, 0.02391, 0.6465, 0.6465, 0.6704, 0.6465, 0.6661, 0.6661, 0.6465, 0.6704, 0.6465, 0.3113, 0.6704, 0.3113, 0.6661, 0.3308, 0.6465, 0.3352, 0.3591, 0.6465, 0.3591, 0.6704, 0.3396, 0.6661, 0.3352, 0.6465, 0.6958, 0.02391, 0.6704, 0.02391, 0.674, 0.004388, 0.694, -5.119e-10, 0.02391, 0.3113, 0.02391, 0.3352, 0.004388, 0.3308, -2.342e-09, 0.3113, 0.9783, 0.3591, 0.9765, 0.3352, 0.9949, 0.3396, 1.0, 0.3591, 0.3113, 0.6465, 0.3352, 0.6465, 0.3308, 0.6661, 0.3113, 0.6704, 0.3591, 0.02391, 0.3352, 0.02391, 0.3396, 0.004388, 0.3591, -4.628e-09, 0.02391, 0.6465, 0.02391, 0.6704, 0.004388, 0.6661, 4.092e-09, 0.6465, 0.6958, 0.3591, 0.6704, 0.3591, 0.674, 0.3396, 0.694, 0.3352, 0.3113, 0.3113, 0.3352, 0.3113, 0.3308, 0.3308, 0.3113, 0.3352, 0.6465, 0.3591, 0.6465, 0.3352, 0.6661, 0.3396, 0.6704, 0.3591, 0.9783, 0.6465, 1.0, 0.6465, 0.9949, 0.6661, 0.9765, 0.6704, 0.6465, 0.02391, 0.6465, 1.707e-08, 0.6661, 0.004388, 0.6704, 0.02391, 0.6958, 0.6465, 0.694, 0.6704, 0.674, 0.6661, 0.6704, 0.6465, 0.3591, 0.3591, 0.3352, 0.3591, 0.3396, 0.3396, 0.3591, 0.3352, 0.3113, 0.02391, 0.02391, 0.02391, 0.02391, 1.805e-09, 0.3113, 2.35e-08, 1.0, 0.02391, 1.0, 0.3113, 0.9783, 0.3113, 0.9783, 0.02391, 0.3113, 0.3591, 0.02391, 0.3591, 0.02391, 0.3352, 0.3113, 0.3352, 0.9765, 0.3352, 0.694, 0.3352, 0.6958, 0.3113, 0.9783, 0.3113, 0.3591, 0.3113, 0.6465, 0.3113, 0.6465, 0.3352, 0.3591, 0.3352, 0.6704, 0.3113, 0.6704, 0.02391, 0.6958, 0.02391, 0.6958, 0.3113, 0.3591, 0.6465, 0.6465, 0.6465, 0.6465, 0.6704, 0.3591, 0.6704, 0.694, -5.119e-10, 0.9765, 2.082e-08, 0.9783, 0.02391, 0.6958, 0.02391, 0.3113, 0.3113, 0.3113, 0.02391, 0.3352, 0.02391, 0.3352, 0.3113, 0.6704, 0.3591, 0.6704, 0.6465, 0.6465, 0.6465, 0.6465, 0.3591, 0.6465, 0.3113, 0.6465, 0.02391, 0.6704, 0.02391, 0.6704, 0.3113, 0.3352, 0.6465, 0.3352, 0.3591, 0.3591, 0.3591, 0.3591, 0.6465, 0.6958, 0.6465, 0.9783, 0.6465, 0.9765, 0.6704, 0.694, 0.6704, 0.3591, 0.3352, 0.6465, 0.3352, 0.6465, 0.3591, 0.3591, 0.3591, 0.02391, 0.3113, 0.3113, 0.3113, 0.3113, 0.3352, 0.02391, 0.3352, 1.0, 0.3591, 1.0, 0.6465, 0.9783, 0.6465, 0.9783, 0.3591, 0.6465, 0.02391, 0.3591, 0.02391, 0.3591, -4.628e-09, 0.6465, 1.707e-08, 0.6704, 0.6465, 0.6704, 0.3591, 0.6958, 0.3591, 0.6958, 0.6465, 0.02391, 0.6465, 0.3113, 0.6465, 0.3113, 0.6704, 0.02391, 0.6704, 0.694, 0.3352, 0.9765, 0.3352, 0.9783, 0.3591, 0.6958, 0.3591, 0.02391, 0.02391, 0.02391, 0.3113, -2.342e-09, 0.3113, 1.936e-08, 0.02391, 0.3352, 0.3591, 0.3352, 0.6465, 0.3113, 0.6465, 0.3113, 0.3591, 0.3591, 0.02391, 0.3591, 0.3113, 0.3352, 0.3113, 0.3352, 0.02391, 4.092e-09, 0.6465, 2.579e-08, 0.3591, 0.02391, 0.3591, 0.02391, 0.6465, 0.3113, 0.02391, 0.3113, 0.3113, 0.02391, 0.3113, 0.02391, 0.02391, 0.9783, 0.3113, 0.6958, 0.3113, 0.6958, 0.02391, 0.9783, 0.02391, 0.3113, 0.6465, 0.02391, 0.6465, 0.02391, 0.3591, 0.3113, 0.3591, 0.6465, 0.02391, 0.6465, 0.3113, 0.3591, 0.3113, 0.3591, 0.02391, 0.6465, 0.6465, 0.3591, 0.6465, 0.3591, 0.3591, 0.6465, 0.3591, 0.9783, 0.6465, 0.6958, 0.6465, 0.6958, 0.3591, 0.9783, 0.3591, 0.02391, 0.02391, 1.936e-08, 0.02391, 0.004388, 0.004388, 0.02391, 1.805e-09, 0.3113, 0.3591, 0.3113, 0.3352, 0.3308, 0.3396, 0.3352, 0.3591, 0.9783, 0.3113, 1.0, 0.3113, 0.9949, 0.3308, 0.9765, 0.3352, 0.02391, 0.3591, 2.579e-08, 0.3591, 0.004388, 0.3396, 0.02391, 0.3352, 0.3591, 0.3113, 0.3591, 0.3352, 0.3396, 0.3308, 0.3352, 0.3113, 0.6958, 0.3113, 0.694, 0.3352, 0.674, 0.3308, 0.6704, 0.3113, 0.3113, 0.02391, 0.3113, 2.35e-08, 0.3308, 0.004388, 0.3352, 0.02391, 0.9783, 0.02391, 0.9765, 2.082e-08, 0.9949, 0.004388, 1.0, 0.02391, 0.6465, 0.6465, 0.6704, 0.6465, 0.6661, 0.6661, 0.6465, 0.6704, 0.6465, 0.3113, 0.6704, 0.3113, 0.6661, 0.3308, 0.6465, 0.3352, 0.3591, 0.6465, 0.3591, 0.6704, 0.3396, 0.6661, 0.3352, 0.6465, 0.6958, 0.02391, 0.6704, 0.02391, 0.674, 0.004388, 0.694, -5.119e-10, 0.02391, 0.3113, 0.02391, 0.3352, 0.004388, 0.3308, -2.342e-09, 0.3113, 0.9783, 0.3591, 0.9765, 0.3352, 0.9949, 0.3396, 1.0, 0.3591, 0.3113, 0.6465, 0.3352, 0.6465, 0.3308, 0.6661, 0.3113, 0.6704, 0.3591, 0.02391, 0.3352, 0.02391, 0.3396, 0.004388, 0.3591, -4.628e-09, 0.02391, 0.6465, 0.02391, 0.6704, 0.004388, 0.6661, 4.092e-09, 0.6465, 0.6958, 0.3591, 0.6704, 0.3591, 0.674, 0.3396, 0.694, 0.3352, 0.3113, 0.3113, 0.3352, 0.3113, 0.3308, 0.3308, 0.3113, 0.3352, 0.6465, 0.3591, 0.6465, 0.3352, 0.6661, 0.3396, 0.6704, 0.3591, 0.9783, 0.6465, 1.0, 0.6465, 0.9949, 0.6661, 0.9765, 0.6704, 0.6465, 0.02391, 0.6465, 1.707e-08, 0.6661, 0.004388, 0.6704, 0.02391, 0.6958, 0.6465, 0.694, 0.6704, 0.674, 0.6661, 0.6704, 0.6465, 0.3591, 0.3591, 0.3352, 0.3591, 0.3396, 0.3396, 0.3591, 0.3352, 0.3113, 0.02391, 0.02391, 0.02391, 0.02391, 1.805e-09, 0.3113, 2.35e-08, 1.0, 0.02391, 1.0, 0.3113, 0.9783, 0.3113, 0.9783, 0.02391, 0.3113, 0.3591, 0.02391, 0.3591, 0.02391, 0.3352, 0.3113, 0.3352, 0.9765, 0.3352, 0.694, 0.3352, 0.6958, 0.3113, 0.9783, 0.3113, 0.3591, 0.3113, 0.6465, 0.3113, 0.6465, 0.3352, 0.3591, 0.3352, 0.6704, 0.3113, 0.6704, 0.02391, 0.6958, 0.02391, 0.6958, 0.3113, 0.3591, 0.6465, 0.6465, 0.6465, 0.6465, 0.6704, 0.3591, 0.6704, 0.694, -5.119e-10, 0.9765, 2.082e-08, 0.9783, 0.02391, 0.6958, 0.02391, 0.3113, 0.3113, 0.3113, 0.02391, 0.3352, 0.02391, 0.3352, 0.3113, 0.6704, 0.3591, 0.6704, 0.6465, 0.6465, 0.6465, 0.6465, 0.3591, 0.6465, 0.3113, 0.6465, 0.02391, 0.6704, 0.02391, 0.6704, 0.3113, 0.3352, 0.6465, 0.3352, 0.3591, 0.3591, 0.3591, 0.3591, 0.6465, 0.6958, 0.6465, 0.9783, 0.6465, 0.9765, 0.6704, 0.694, 0.6704, 0.3591, 0.3352, 0.6465, 0.3352, 0.6465, 0.3591, 0.3591, 0.3591, 0.02391, 0.3113, 0.3113, 0.3113, 0.3113, 0.3352, 0.02391, 0.3352, 1.0, 0.3591, 1.0, 0.6465, 0.9783, 0.6465, 0.9783, 0.3591, 0.6465, 0.02391, 0.3591, 0.02391, 0.3591, -4.628e-09, 0.6465, 1.707e-08, 0.6704, 0.6465, 0.6704, 0.3591, 0.6958, 0.3591, 0.6958, 0.6465, 0.02391, 0.6465, 0.3113, 0.6465, 0.3113, 0.6704, 0.02391, 0.6704, 0.694, 0.3352, 0.9765, 0.3352, 0.9783, 0.3591, 0.6958, 0.3591, 0.02391, 0.02391, 0.02391, 0.3113, -2.342e-09, 0.3113, 1.936e-08, 0.02391, 0.3352, 0.3591, 0.3352, 0.6465, 0.3113, 0.6465, 0.3113, 0.3591, 0.3591, 0.02391, 0.3591, 0.3113, 0.3352, 0.3113, 0.3352, 0.02391, 4.092e-09, 0.6465, 2.579e-08, 0.3591, 0.02391, 0.3591, 0.02391, 0.6465, 0.3113, 0.02391, 0.3113, 0.3113, 0.02391, 0.3113, 0.02391, 0.02391, 0.9783, 0.3113, 0.6958, 0.3113, 0.6958, 0.02391, 0.9783, 0.02391, 0.3113, 0.6465, 0.02391, 0.6465, 0.02391, 0.3591, 0.3113, 0.3591, 0.6465, 0.02391, 0.6465, 0.3113, 0.3591, 0.3113, 0.3591, 0.02391, 0.6465, 0.6465, 0.3591, 0.6465, 0.3591, 0.3591, 0.6465, 0.3591, 0.9783, 0.6465, 0.6958, 0.6465, 0.6958, 0.3591, 0.9783, 0.3591, 0.02391, 0.02391, 1.936e-08, 0.02391, 0.004388, 0.004388, 0.02391, 1.805e-09, 0.3113, 0.3591, 0.3113, 0.3352, 0.3308, 0.3396, 0.3352, 0.3591, 0.9783, 0.3113, 1.0, 0.3113, 0.9949, 0.3308, 0.9765, 0.3352, 0.02391, 0.3591, 2.579e-08, 0.3591, 0.004388, 0.3396, 0.02391, 0.3352, 0.3591, 0.3113, 0.3591, 0.3352, 0.3396, 0.3308, 0.3352, 0.3113, 0.6958, 0.3113, 0.694, 0.3352, 0.674, 0.3308, 0.6704, 0.3113, 0.3113, 0.02391, 0.3113, 2.35e-08, 0.3308, 0.004388, 0.3352, 0.02391, 0.9783, 0.02391, 0.9765, 2.082e-08, 0.9949, 0.004388, 1.0, 0.02391, 0.6465, 0.6465, 0.6704, 0.6465, 0.6661, 0.6661, 0.6465, 0.6704, 0.6465, 0.3113, 0.6704, 0.3113, 0.6661, 0.3308, 0.6465, 0.3352, 0.3591, 0.6465, 0.3591, 0.6704, 0.3396, 0.6661, 0.3352, 0.6465, 0.6958, 0.02391, 0.6704, 0.02391, 0.674, 0.004388, 0.694, -5.119e-10, 0.02391, 0.3113, 0.02391, 0.3352, 0.004388, 0.3308, -2.342e-09, 0.3113, 0.9783, 0.3591, 0.9765, 0.3352, 0.9949, 0.3396, 1.0, 0.3591, 0.3113, 0.6465, 0.3352, 0.6465, 0.3308, 0.6661, 0.3113, 0.6704, 0.3591, 0.02391, 0.3352, 0.02391, 0.3396, 0.004388, 0.3591, -4.628e-09, 0.02391, 0.6465, 0.02391, 0.6704, 0.004388, 0.6661, 4.092e-09, 0.6465, 0.6958, 0.3591, 0.6704, 0.3591, 0.674, 0.3396, 0.694, 0.3352, 0.3113, 0.3113, 0.3352, 0.3113, 0.3308, 0.3308, 0.3113, 0.3352, 0.6465, 0.3591, 0.6465, 0.3352, 0.6661, 0.3396, 0.6704, 0.3591, 0.9783, 0.6465, 1.0, 0.6465, 0.9949, 0.6661, 0.9765, 0.6704, 0.6465, 0.02391, 0.6465, 1.707e-08, 0.6661, 0.004388, 0.6704, 0.02391, 0.6958, 0.6465, 0.694, 0.6704, 0.674, 0.6661, 0.6704, 0.6465, 0.3591, 0.3591, 0.3352, 0.3591, 0.3396, 0.3396, 0.3591, 0.3352, 0.3113, 0.02391, 0.02391, 0.02391, 0.02391, 1.805e-09, 0.3113, 2.35e-08, 1.0, 0.02391, 1.0, 0.3113, 0.9783, 0.3113, 0.9783, 0.02391, 0.3113, 0.3591, 0.02391, 0.3591, 0.02391, 0.3352, 0.3113, 0.3352, 0.9765, 0.3352, 0.694, 0.3352, 0.6958, 0.3113, 0.9783, 0.3113, 0.3591, 0.3113, 0.6465, 0.3113, 0.6465, 0.3352, 0.3591, 0.3352, 0.6704, 0.3113, 0.6704, 0.02391, 0.6958, 0.02391, 0.6958, 0.3113, 0.3591, 0.6465, 0.6465, 0.6465, 0.6465, 0.6704, 0.3591, 0.6704, 0.694, -5.119e-10, 0.9765, 2.082e-08, 0.9783, 0.02391, 0.6958, 0.02391, 0.3113, 0.3113, 0.3113, 0.02391, 0.3352, 0.02391, 0.3352, 0.3113, 0.6704, 0.3591, 0.6704, 0.6465, 0.6465, 0.6465, 0.6465, 0.3591, 0.6465, 0.3113, 0.6465, 0.02391, 0.6704, 0.02391, 0.6704, 0.3113, 0.3352, 0.6465, 0.3352, 0.3591, 0.3591, 0.3591, 0.3591, 0.6465, 0.6958, 0.6465, 0.9783, 0.6465, 0.9765, 0.6704, 0.694, 0.6704, 0.3591, 0.3352, 0.6465, 0.3352, 0.6465, 0.3591, 0.3591, 0.3591, 0.02391, 0.3113, 0.3113, 0.3113, 0.3113, 0.3352, 0.02391, 0.3352, 1.0, 0.3591, 1.0, 0.6465, 0.9783, 0.6465, 0.9783, 0.3591, 0.6465, 0.02391, 0.3591, 0.02391, 0.3591, -4.628e-09, 0.6465, 1.707e-08, 0.6704, 0.6465, 0.6704, 0.3591, 0.6958, 0.3591, 0.6958, 0.6465, 0.02391, 0.6465, 0.3113, 0.6465, 0.3113, 0.6704, 0.02391, 0.6704, 0.694, 0.3352, 0.9765, 0.3352, 0.9783, 0.3591, 0.6958, 0.3591, 0.02391, 0.02391, 0.02391, 0.3113, -2.342e-09, 0.3113, 1.936e-08, 0.02391, 0.3352, 0.3591, 0.3352, 0.6465, 0.3113, 0.6465, 0.3113, 0.3591, 0.3591, 0.02391, 0.3591, 0.3113, 0.3352, 0.3113, 0.3352, 0.02391, 4.092e-09, 0.6465, 2.579e-08, 0.3591, 0.02391, 0.3591, 0.02391, 0.6465, 0.3113, 0.02391, 0.3113, 0.3113, 0.02391, 0.3113, 0.02391, 0.02391, 0.9783, 0.3113, 0.6958, 0.3113, 0.6958, 0.02391, 0.9783, 0.02391, 0.3113, 0.6465, 0.02391, 0.6465, 0.02391, 0.3591, 0.3113, 0.3591, 0.6465, 0.02391, 0.6465, 0.3113, 0.3591, 0.3113, 0.3591, 0.02391, 0.6465, 0.6465, 0.3591, 0.6465, 0.3591, 0.3591, 0.6465, 0.3591, 0.9783, 0.6465, 0.6958, 0.6465, 0.6958, 0.3591, 0.9783, 0.3591, 0.02391, 0.02391, 1.936e-08, 0.02391, 0.004388, 0.004388, 0.02391, 1.805e-09, 0.3113, 0.3591, 0.3113, 0.3352, 0.3308, 0.3396, 0.3352, 0.3591, 0.9783, 0.3113, 1.0, 0.3113, 0.9949, 0.3308, 0.9765, 0.3352, 0.02391, 0.3591, 2.579e-08, 0.3591, 0.004388, 0.3396, 0.02391, 0.3352, 0.3591, 0.3113, 0.3591, 0.3352, 0.3396, 0.3308, 0.3352, 0.3113, 0.6958, 0.3113, 0.694, 0.3352, 0.674, 0.3308, 0.6704, 0.3113, 0.3113, 0.02391, 0.3113, 2.35e-08, 0.3308, 0.004388, 0.3352, 0.02391, 0.9783, 0.02391, 0.9765, 2.082e-08, 0.9949, 0.004388, 1.0, 0.02391, 0.6465, 0.6465, 0.6704, 0.6465, 0.6661, 0.6661, 0.6465, 0.6704, 0.6465, 0.3113, 0.6704, 0.3113, 0.6661, 0.3308, 0.6465, 0.3352, 0.3591, 0.6465, 0.3591, 0.6704, 0.3396, 0.6661, 0.3352, 0.6465, 0.6958, 0.02391, 0.6704, 0.02391, 0.674, 0.004388, 0.694, -5.119e-10, 0.02391, 0.3113, 0.02391, 0.3352, 0.004388, 0.3308, -2.342e-09, 0.3113, 0.9783, 0.3591, 0.9765, 0.3352, 0.9949, 0.3396, 1.0, 0.3591, 0.3113, 0.6465, 0.3352, 0.6465, 0.3308, 0.6661, 0.3113, 0.6704, 0.3591, 0.02391, 0.3352, 0.02391, 0.3396, 0.004388, 0.3591, -4.628e-09, 0.02391, 0.6465, 0.02391, 0.6704, 0.004388, 0.6661, 4.092e-09, 0.6465, 0.6958, 0.3591, 0.6704, 0.3591, 0.674, 0.3396, 0.694, 0.3352, 0.3113, 0.3113, 0.3352, 0.3113, 0.3308, 0.3308, 0.3113, 0.3352, 0.6465, 0.3591, 0.6465, 0.3352, 0.6661, 0.3396, 0.6704, 0.3591, 0.9783, 0.6465, 1.0, 0.6465, 0.9949, 0.6661, 0.9765, 0.6704, 0.6465, 0.02391, 0.6465, 1.707e-08, 0.6661, 0.004388, 0.6704, 0.02391, 0.6958, 0.6465, 0.694, 0.6704, 0.674, 0.6661, 0.6704, 0.6465, 0.3591, 0.3591, 0.3352, 0.3591, 0.3396, 0.3396, 0.3591, 0.3352, 0.3113, 0.02391, 0.02391, 0.02391, 0.02391, 1.805e-09, 0.3113, 2.35e-08, 1.0, 0.02391, 1.0, 0.3113, 0.9783, 0.3113, 0.9783, 0.02391, 0.3113, 0.3591, 0.02391, 0.3591, 0.02391, 0.3352, 0.3113, 0.3352, 0.9765, 0.3352, 0.694, 0.3352, 0.6958, 0.3113, 0.9783, 0.3113, 0.3591, 0.3113, 0.6465, 0.3113, 0.6465, 0.3352, 0.3591, 0.3352, 0.6704, 0.3113, 0.6704, 0.02391, 0.6958, 0.02391, 0.6958, 0.3113, 0.3591, 0.6465, 0.6465, 0.6465, 0.6465, 0.6704, 0.3591, 0.6704, 0.694, -5.119e-10, 0.9765, 2.082e-08, 0.9783, 0.02391, 0.6958, 0.02391, 0.3113, 0.3113, 0.3113, 0.02391, 0.3352, 0.02391, 0.3352, 0.3113, 0.6704, 0.3591, 0.6704, 0.6465, 0.6465, 0.6465, 0.6465, 0.3591, 0.6465, 0.3113, 0.6465, 0.02391, 0.6704, 0.02391, 0.6704, 0.3113, 0.3352, 0.6465, 0.3352, 0.3591, 0.3591, 0.3591, 0.3591, 0.6465, 0.6958, 0.6465, 0.9783, 0.6465, 0.9765, 0.6704, 0.694, 0.6704, 0.3591, 0.3352, 0.6465, 0.3352, 0.6465, 0.3591, 0.3591, 0.3591, 0.02391, 0.3113, 0.3113, 0.3113, 0.3113, 0.3352, 0.02391, 0.3352, 1.0, 0.3591, 1.0, 0.6465, 0.9783, 0.6465, 0.9783, 0.3591, 0.6465, 0.02391, 0.3591, 0.02391, 0.3591, -4.628e-09, 0.6465, 1.707e-08, 0.6704, 0.6465, 0.6704, 0.3591, 0.6958, 0.3591, 0.6958, 0.6465, 0.02391, 0.6465, 0.3113, 0.6465, 0.3113, 0.6704, 0.02391, 0.6704, 0.694, 0.3352, 0.9765, 0.3352, 0.9783, 0.3591, 0.6958, 0.3591, 0.02391, 0.02391, 0.02391, 0.3113, -2.342e-09, 0.3113, 1.936e-08, 0.02391, 0.3352, 0.3591, 0.3352, 0.6465, 0.3113, 0.6465, 0.3113, 0.3591, 0.3591, 0.02391, 0.3591, 0.3113, 0.3352, 0.3113, 0.3352, 0.02391, 4.092e-09, 0.6465, 2.579e-08, 0.3591, 0.02391, 0.3591, 0.02391, 0.6465, 0.3113, 0.02391, 0.3113, 0.3113, 0.02391, 0.3113, 0.02391, 0.02391, 0.9783, 0.3113, 0.6958, 0.3113, 0.6958, 0.02391, 0.9783, 0.02391, 0.3113, 0.6465, 0.02391, 0.6465, 0.02391, 0.3591, 0.3113, 0.3591, 0.6465, 0.02391, 0.6465, 0.3113, 0.3591, 0.3113, 0.3591, 0.02391, 0.6465, 0.6465, 0.3591, 0.6465, 0.3591, 0.3591, 0.6465, 0.3591, 0.9783, 0.6465, 0.6958, 0.6465, 0.6958, 0.3591, 0.9783, 0.3591])
me_cube_007.update()

# ---- objects
ob_cube_009 = bpy.data.objects.new('Cube.009', me_cube_007)

# ---- transforms, parenting, visibility, modifiers, constraints
ob_cube_009.location = (0.0, 0.0, 0.0)
ob_cube_009.scale = (1.357, 1.37, 1.0)

# ---- collection membership
col_collection.objects.link(ob_cube_009)

# ---- scene / render settings (as saved in the file)
scene.frame_start = 1; scene.frame_end = 250; scene.frame_set(1)
scene.render.engine = 'BLENDER_EEVEE_NEXT'
bpy.context.view_layer.update()

# ---- added for rendering (the .blend has no active camera and no usable light): camera, sun
cam_auto = bpy.data.cameras.new('AutoCamera')
cam_auto.lens = 50.0
cam_auto.sensor_width = 36.0
cam_auto.clip_end = 1000.0
ob_auto_camera = bpy.data.objects.new('AutoCamera', cam_auto)
scene.collection.objects.link(ob_auto_camera)
ob_auto_camera.location = (30.6466, -36.7763, 24.5173)
ob_auto_camera.rotation_euler = (1.09748, -7.21219e-08, 0.694738)
scene.camera = ob_auto_camera
light_auto_sun = bpy.data.lights.new('AutoSun', 'SUN')
light_auto_sun.energy = 3.0
light_auto_sun.angle = 0.0523599
ob_auto_sun = bpy.data.objects.new('AutoSun', light_auto_sun)
scene.collection.objects.link(ob_auto_sun)
ob_auto_sun.rotation_euler = (0.872665, 0.174533, 0.523599)
bpy.context.view_layer.update()
